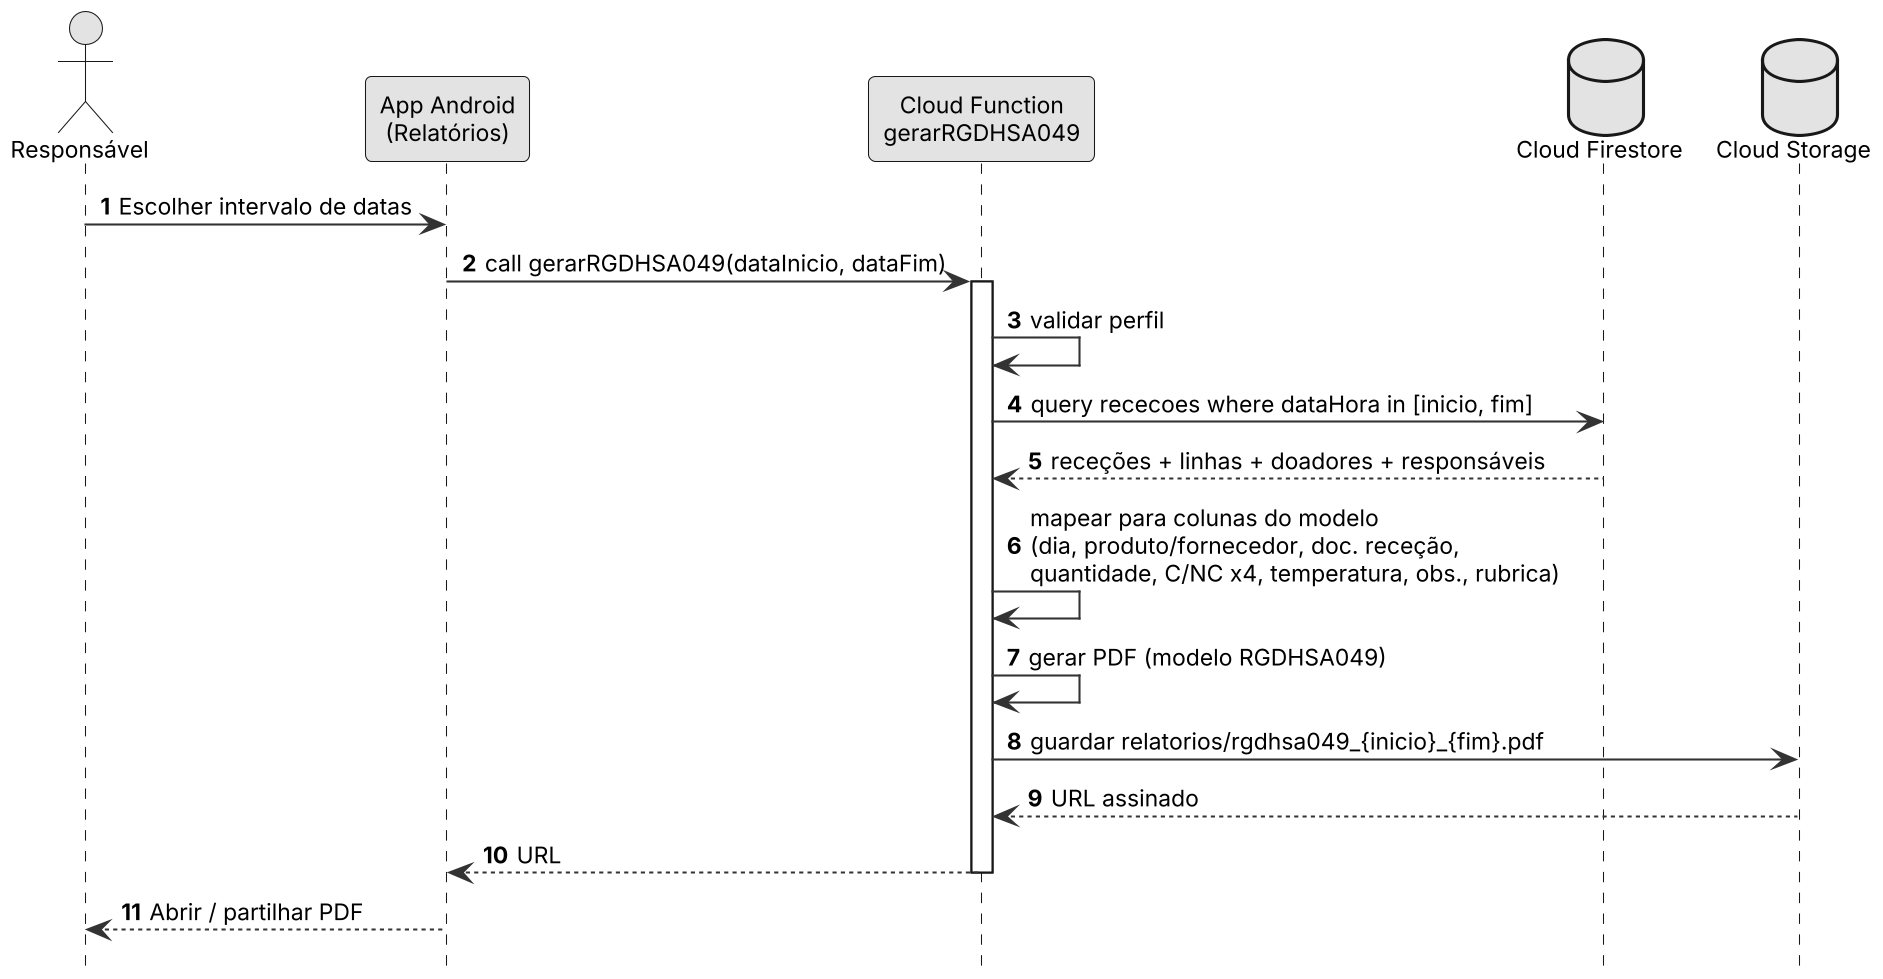

The diagram above was rendered by PlantUML. Its source (embedded in the PNG):
@startuml
!include _estilo.iuml
autonumber
actor "Responsável" as RS
participant "App Android\n(Relatórios)" as UI
participant "Cloud Function\ngerarRGDHSA049" as CF
database "Cloud Firestore" as FS
database "Cloud Storage" as ST

RS -> UI : Escolher intervalo de datas
UI -> CF : call gerarRGDHSA049(dataInicio, dataFim)
activate CF
CF -> CF : validar perfil
CF -> FS : query rececoes where dataHora in [inicio, fim]
FS --> CF : receções + linhas + doadores + responsáveis
CF -> CF : mapear para colunas do modelo\n(dia, produto/fornecedor, doc. receção,\nquantidade, C/NC x4, temperatura, obs., rubrica)
CF -> CF : gerar PDF (modelo RGDHSA049)
CF -> ST : guardar relatorios/rgdhsa049_{inicio}_{fim}.pdf
ST --> CF : URL assinado
CF --> UI : URL
deactivate CF
UI --> RS : Abrir / partilhar PDF
@enduml